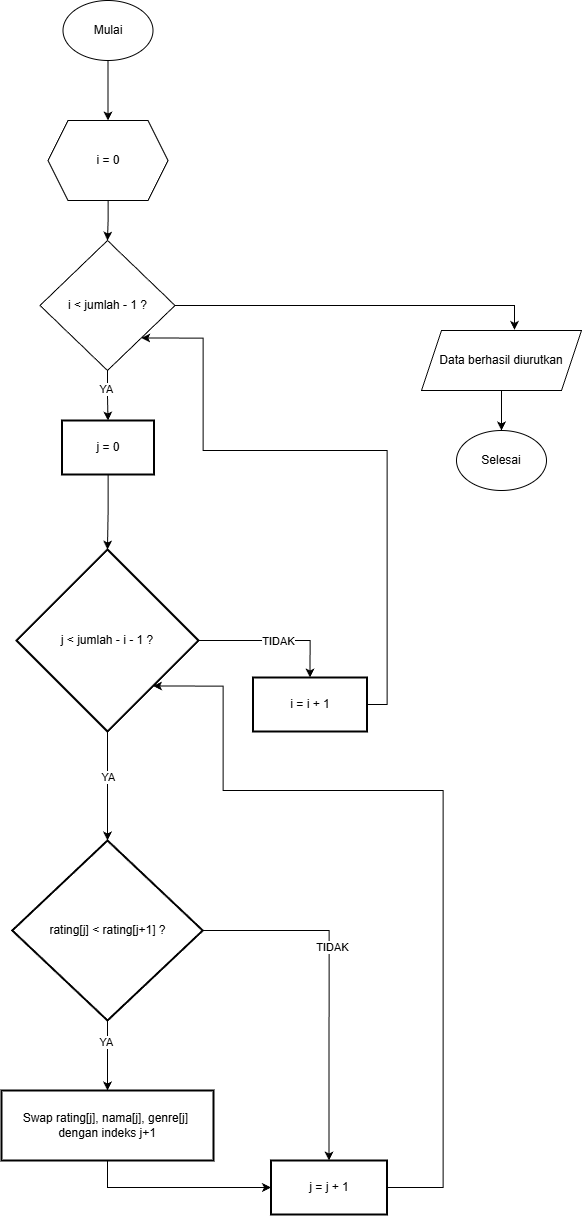

The diagram above was exported from draw.io. Its source (the exported page's mxGraphModel, read from the mxfile embedded in the PNG):
<mxGraphModel dx="1572" dy="940" grid="1" gridSize="10" guides="1" tooltips="1" connect="1" arrows="1" fold="1" page="1" pageScale="1" pageWidth="850" pageHeight="1100" math="0" shadow="0">
  <root>
    <mxCell id="0" />
    <mxCell id="1" parent="0" />
    <mxCell id="N-xCXTrxoja3BU3yqNBC-3" value="" style="edgeStyle=orthogonalEdgeStyle;rounded=0;orthogonalLoop=1;jettySize=auto;html=1;" parent="1" source="N-xCXTrxoja3BU3yqNBC-1" target="N-xCXTrxoja3BU3yqNBC-2" edge="1">
      <mxGeometry relative="1" as="geometry" />
    </mxCell>
    <mxCell id="N-xCXTrxoja3BU3yqNBC-1" value="Mulai" style="ellipse;whiteSpace=wrap;html=1;" parent="1" vertex="1">
      <mxGeometry x="311.5" y="10" width="90" height="60" as="geometry" />
    </mxCell>
    <mxCell id="N-xCXTrxoja3BU3yqNBC-5" value="" style="edgeStyle=orthogonalEdgeStyle;rounded=0;orthogonalLoop=1;jettySize=auto;html=1;" parent="1" source="N-xCXTrxoja3BU3yqNBC-2" target="N-xCXTrxoja3BU3yqNBC-4" edge="1">
      <mxGeometry relative="1" as="geometry" />
    </mxCell>
    <mxCell id="N-xCXTrxoja3BU3yqNBC-2" value="&amp;nbsp; i = 0&amp;nbsp;&amp;nbsp;" style="shape=hexagon;perimeter=hexagonPerimeter2;whiteSpace=wrap;html=1;fixedSize=1;" parent="1" vertex="1">
      <mxGeometry x="296.5" y="130" width="120" height="80" as="geometry" />
    </mxCell>
    <mxCell id="N-xCXTrxoja3BU3yqNBC-34" style="edgeStyle=orthogonalEdgeStyle;rounded=0;orthogonalLoop=1;jettySize=auto;html=1;exitX=0.5;exitY=1;exitDx=0;exitDy=0;entryX=0.5;entryY=0;entryDx=0;entryDy=0;" parent="1" source="N-xCXTrxoja3BU3yqNBC-4" target="N-xCXTrxoja3BU3yqNBC-33" edge="1">
      <mxGeometry relative="1" as="geometry" />
    </mxCell>
    <mxCell id="N-xCXTrxoja3BU3yqNBC-35" value="YA" style="edgeLabel;html=1;align=center;verticalAlign=middle;resizable=0;points=[];" parent="N-xCXTrxoja3BU3yqNBC-34" vertex="1" connectable="0">
      <mxGeometry x="-0.2891" y="-2" relative="1" as="geometry">
        <mxPoint as="offset" />
      </mxGeometry>
    </mxCell>
    <mxCell id="N-xCXTrxoja3BU3yqNBC-4" value="&lt;div&gt;i &amp;lt; jumlah - 1 ?&lt;/div&gt;" style="rhombus;whiteSpace=wrap;html=1;" parent="1" vertex="1">
      <mxGeometry x="288.5" y="250" width="135" height="130" as="geometry" />
    </mxCell>
    <mxCell id="N-xCXTrxoja3BU3yqNBC-30" value="Selesai" style="ellipse;whiteSpace=wrap;html=1;" parent="1" vertex="1">
      <mxGeometry x="705" y="440" width="90" height="60" as="geometry" />
    </mxCell>
    <mxCell id="N-xCXTrxoja3BU3yqNBC-37" value="" style="edgeStyle=orthogonalEdgeStyle;rounded=0;orthogonalLoop=1;jettySize=auto;html=1;" parent="1" source="N-xCXTrxoja3BU3yqNBC-33" target="N-xCXTrxoja3BU3yqNBC-36" edge="1">
      <mxGeometry relative="1" as="geometry" />
    </mxCell>
    <mxCell id="N-xCXTrxoja3BU3yqNBC-33" value="j = 0" style="whiteSpace=wrap;strokeWidth=2;" parent="1" vertex="1">
      <mxGeometry x="310.5" y="430" width="92" height="54" as="geometry" />
    </mxCell>
    <mxCell id="N-xCXTrxoja3BU3yqNBC-39" style="edgeStyle=orthogonalEdgeStyle;rounded=0;orthogonalLoop=1;jettySize=auto;html=1;exitX=1;exitY=0.5;exitDx=0;exitDy=0;entryX=0.5;entryY=0;entryDx=0;entryDy=0;" parent="1" source="N-xCXTrxoja3BU3yqNBC-36" target="N-xCXTrxoja3BU3yqNBC-38" edge="1">
      <mxGeometry relative="1" as="geometry" />
    </mxCell>
    <mxCell id="N-xCXTrxoja3BU3yqNBC-40" value="TIDAK" style="edgeLabel;html=1;align=center;verticalAlign=middle;resizable=0;points=[];" parent="N-xCXTrxoja3BU3yqNBC-39" vertex="1" connectable="0">
      <mxGeometry x="0.0665" relative="1" as="geometry">
        <mxPoint x="-1" as="offset" />
      </mxGeometry>
    </mxCell>
    <mxCell id="N-xCXTrxoja3BU3yqNBC-42" style="edgeStyle=orthogonalEdgeStyle;rounded=0;orthogonalLoop=1;jettySize=auto;html=1;exitX=0.5;exitY=1;exitDx=0;exitDy=0;entryX=0.5;entryY=0;entryDx=0;entryDy=0;" parent="1" source="N-xCXTrxoja3BU3yqNBC-36" target="N-xCXTrxoja3BU3yqNBC-44" edge="1">
      <mxGeometry relative="1" as="geometry">
        <mxPoint x="355.2272727272725" y="850" as="targetPoint" />
      </mxGeometry>
    </mxCell>
    <mxCell id="N-xCXTrxoja3BU3yqNBC-43" value="YA" style="edgeLabel;html=1;align=center;verticalAlign=middle;resizable=0;points=[];" parent="N-xCXTrxoja3BU3yqNBC-42" vertex="1" connectable="0">
      <mxGeometry x="-0.1538" relative="1" as="geometry">
        <mxPoint y="-1" as="offset" />
      </mxGeometry>
    </mxCell>
    <mxCell id="N-xCXTrxoja3BU3yqNBC-36" value="j &lt; jumlah - i - 1 ?" style="rhombus;strokeWidth=2;whiteSpace=wrap;" parent="1" vertex="1">
      <mxGeometry x="265" y="559" width="182" height="182" as="geometry" />
    </mxCell>
    <mxCell id="N-xCXTrxoja3BU3yqNBC-41" style="edgeStyle=orthogonalEdgeStyle;rounded=0;orthogonalLoop=1;jettySize=auto;html=1;exitX=1;exitY=0.5;exitDx=0;exitDy=0;entryX=1;entryY=1;entryDx=0;entryDy=0;" parent="1" source="N-xCXTrxoja3BU3yqNBC-38" target="N-xCXTrxoja3BU3yqNBC-4" edge="1">
      <mxGeometry relative="1" as="geometry">
        <Array as="points">
          <mxPoint x="635.5" y="714" />
          <mxPoint x="635.5" y="460" />
          <mxPoint x="451.5" y="460" />
          <mxPoint x="451.5" y="348" />
        </Array>
      </mxGeometry>
    </mxCell>
    <mxCell id="N-xCXTrxoja3BU3yqNBC-38" value="i = i + 1" style="whiteSpace=wrap;strokeWidth=2;" parent="1" vertex="1">
      <mxGeometry x="501.5" y="687" width="114" height="54" as="geometry" />
    </mxCell>
    <mxCell id="N-xCXTrxoja3BU3yqNBC-46" style="edgeStyle=orthogonalEdgeStyle;rounded=0;orthogonalLoop=1;jettySize=auto;html=1;exitX=1;exitY=0.5;exitDx=0;exitDy=0;entryX=0.5;entryY=0;entryDx=0;entryDy=0;" parent="1" source="N-xCXTrxoja3BU3yqNBC-44" target="N-xCXTrxoja3BU3yqNBC-45" edge="1">
      <mxGeometry relative="1" as="geometry" />
    </mxCell>
    <mxCell id="N-xCXTrxoja3BU3yqNBC-48" value="TIDAK" style="edgeLabel;html=1;align=center;verticalAlign=middle;resizable=0;points=[];" parent="N-xCXTrxoja3BU3yqNBC-46" vertex="1" connectable="0">
      <mxGeometry x="-0.2032" y="1" relative="1" as="geometry">
        <mxPoint x="1" as="offset" />
      </mxGeometry>
    </mxCell>
    <mxCell id="N-xCXTrxoja3BU3yqNBC-50" value="" style="edgeStyle=orthogonalEdgeStyle;rounded=0;orthogonalLoop=1;jettySize=auto;html=1;" parent="1" source="N-xCXTrxoja3BU3yqNBC-44" target="N-xCXTrxoja3BU3yqNBC-49" edge="1">
      <mxGeometry relative="1" as="geometry" />
    </mxCell>
    <mxCell id="N-xCXTrxoja3BU3yqNBC-52" value="YA" style="edgeLabel;html=1;align=center;verticalAlign=middle;resizable=0;points=[];" parent="N-xCXTrxoja3BU3yqNBC-50" vertex="1" connectable="0">
      <mxGeometry x="-0.3556" y="-2" relative="1" as="geometry">
        <mxPoint y="-1" as="offset" />
      </mxGeometry>
    </mxCell>
    <mxCell id="N-xCXTrxoja3BU3yqNBC-44" value="rating[j] &lt; rating[j+1] ?" style="rhombus;strokeWidth=2;whiteSpace=wrap;" parent="1" vertex="1">
      <mxGeometry x="260.75" y="850" width="190.5" height="180" as="geometry" />
    </mxCell>
    <mxCell id="N-xCXTrxoja3BU3yqNBC-47" style="edgeStyle=orthogonalEdgeStyle;rounded=0;orthogonalLoop=1;jettySize=auto;html=1;exitX=1;exitY=0.5;exitDx=0;exitDy=0;entryX=1;entryY=1;entryDx=0;entryDy=0;" parent="1" source="N-xCXTrxoja3BU3yqNBC-45" target="N-xCXTrxoja3BU3yqNBC-36" edge="1">
      <mxGeometry relative="1" as="geometry">
        <Array as="points">
          <mxPoint x="691.5" y="1197" />
          <mxPoint x="691.5" y="800" />
          <mxPoint x="471.5" y="800" />
          <mxPoint x="471.5" y="696" />
        </Array>
      </mxGeometry>
    </mxCell>
    <mxCell id="N-xCXTrxoja3BU3yqNBC-45" value="j = j + 1" style="whiteSpace=wrap;strokeWidth=2;" parent="1" vertex="1">
      <mxGeometry x="519.5" y="1170" width="116" height="54" as="geometry" />
    </mxCell>
    <mxCell id="N-xCXTrxoja3BU3yqNBC-51" style="edgeStyle=orthogonalEdgeStyle;rounded=0;orthogonalLoop=1;jettySize=auto;html=1;exitX=0.5;exitY=1;exitDx=0;exitDy=0;entryX=0;entryY=0.5;entryDx=0;entryDy=0;" parent="1" source="N-xCXTrxoja3BU3yqNBC-49" target="N-xCXTrxoja3BU3yqNBC-45" edge="1">
      <mxGeometry relative="1" as="geometry" />
    </mxCell>
    <mxCell id="N-xCXTrxoja3BU3yqNBC-49" value="Swap rating[j], nama[j], genre[j] &#10;dengan indeks j+1" style="whiteSpace=wrap;strokeWidth=2;" parent="1" vertex="1">
      <mxGeometry x="250" y="1100" width="212" height="70" as="geometry" />
    </mxCell>
    <mxCell id="DgWtaVslF-9rmqCv5EoQ-2" value="" style="edgeStyle=orthogonalEdgeStyle;rounded=0;orthogonalLoop=1;jettySize=auto;html=1;" edge="1" parent="1" source="DgWtaVslF-9rmqCv5EoQ-1" target="N-xCXTrxoja3BU3yqNBC-30">
      <mxGeometry relative="1" as="geometry" />
    </mxCell>
    <mxCell id="DgWtaVslF-9rmqCv5EoQ-1" value="Data berhasil diurutkan" style="shape=parallelogram;perimeter=parallelogramPerimeter;whiteSpace=wrap;html=1;fixedSize=1;" vertex="1" parent="1">
      <mxGeometry x="670" y="340" width="160" height="60" as="geometry" />
    </mxCell>
    <mxCell id="DgWtaVslF-9rmqCv5EoQ-3" style="edgeStyle=orthogonalEdgeStyle;rounded=0;orthogonalLoop=1;jettySize=auto;html=1;exitX=1;exitY=0.5;exitDx=0;exitDy=0;entryX=0.581;entryY=-0.011;entryDx=0;entryDy=0;entryPerimeter=0;" edge="1" parent="1" source="N-xCXTrxoja3BU3yqNBC-4" target="DgWtaVslF-9rmqCv5EoQ-1">
      <mxGeometry relative="1" as="geometry" />
    </mxCell>
  </root>
</mxGraphModel>